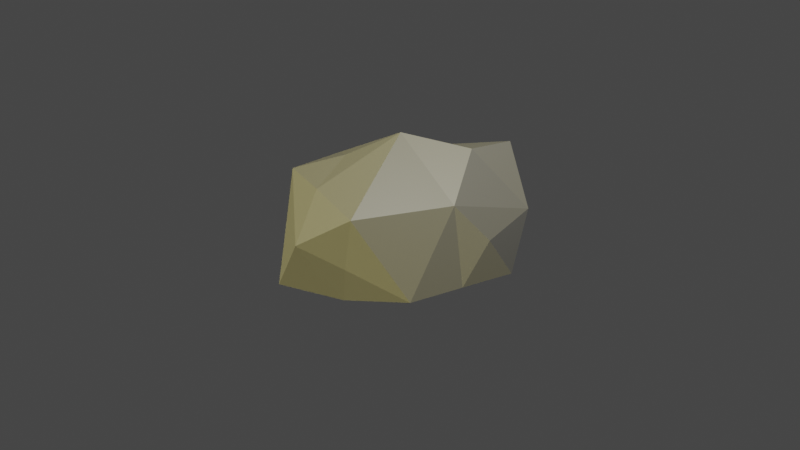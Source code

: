 # Source: NatureAssets.blend  (saved by Blender 3.1.7; exported with 4.5.12 LTS)
import bpy
from mathutils import Matrix  # noqa: F401  (used for matrix-valued properties, if any)

bpy.ops.wm.read_factory_settings(use_empty=True)
scene = bpy.context.scene
scene.name = 'Scene'

# ---- collections
col_collection = bpy.data.collections.new('Collection'); scene.collection.children.link(col_collection)

# ---- materials (node trees are filled in below, after node groups)
mat_material_003 = bpy.data.materials.new('Material.003')
mat_material_003.use_transparent_shadow = False
mat_material_004 = bpy.data.materials.new('Material.004')
mat_material_004.use_transparent_shadow = False
mat_material_007 = bpy.data.materials.new('Material.007')
mat_material_007.use_transparent_shadow = False
mat_material_007.diffuse_color = (0.04445, 0.01745, 0.007909, 1.0)
mat_material_007.roughness = 0.5
mat_material_008 = bpy.data.materials.new('Material.008')
mat_material_008.use_transparent_shadow = False
mat_material_008.diffuse_color = (0.01094, 0.06372, 0.004339, 1.0)
mat_material_008.roughness = 0.5

# ---- material node trees
mat_material_003.use_nodes = True; mat_material_003.node_tree.nodes.clear()
_N = mat_material_003.node_tree.nodes; _L = mat_material_003.node_tree.links
n0 = _N.new('ShaderNodeBsdfPrincipled'); n0.name = 'Principled BSDF'; n0.location = (10, 300)
n0.distribution = 'GGX'
n0.subsurface_method = 'RANDOM_WALK_SKIN'
n0.inputs[0].default_value = (0.07658, 0.07658, 0.07658, 1.0)
n0.inputs[3].default_value = 1.45
n0.inputs[27].default_value = (0.0, 0.0, 0.0, 1.0)
n0.inputs[28].default_value = 1.0
n1 = _N.new('ShaderNodeOutputMaterial'); n1.name = 'Material Output'; n1.location = (300, 300)
_L.new(n0.outputs[0], n1.inputs[0])
n1.is_active_output = True
mat_material_004.use_nodes = True; mat_material_004.node_tree.nodes.clear()
_N = mat_material_004.node_tree.nodes; _L = mat_material_004.node_tree.links
n0 = _N.new('ShaderNodeBsdfPrincipled'); n0.name = 'Principled BSDF'; n0.location = (10, 300)
n0.distribution = 'GGX'
n0.subsurface_method = 'RANDOM_WALK_SKIN'
n0.inputs[0].default_value = (0.09084, 0.09084, 0.09084, 1.0)
n0.inputs[3].default_value = 1.45
n0.inputs[27].default_value = (0.0, 0.0, 0.0, 1.0)
n0.inputs[28].default_value = 1.0
n1 = _N.new('ShaderNodeOutputMaterial'); n1.name = 'Material Output'; n1.location = (300, 300)
_L.new(n0.outputs[0], n1.inputs[0])
n1.is_active_output = True
mat_material_007.use_nodes = True; mat_material_007.node_tree.nodes.clear()
_N = mat_material_007.node_tree.nodes; _L = mat_material_007.node_tree.links
n0 = _N.new('ShaderNodeBsdfPrincipled'); n0.name = 'Principled BSDF'; n0.location = (10, 300)
n0.distribution = 'GGX'
n0.subsurface_method = 'RANDOM_WALK_SKIN'
n0.inputs[0].default_value = (0.04445, 0.01745, 0.007909, 1.0)
n0.inputs[3].default_value = 1.45
n0.inputs[27].default_value = (0.0, 0.0, 0.0, 1.0)
n0.inputs[28].default_value = 1.0
n1 = _N.new('ShaderNodeOutputMaterial'); n1.name = 'Material Output'; n1.location = (300, 300)
n2 = _N.new('ShaderNodeNormalMap'); n2.name = 'Normal Map'; n2.location = (-300, -300)
n2.label = 'Normal/Map'
n2.inputs[0].default_value = 0.0
_L.new(n0.outputs[0], n1.inputs[0])
_L.new(n2.outputs[0], n0.inputs[5])
n1.is_active_output = True
mat_material_008.use_nodes = True; mat_material_008.node_tree.nodes.clear()
_N = mat_material_008.node_tree.nodes; _L = mat_material_008.node_tree.links
n0 = _N.new('ShaderNodeBsdfPrincipled'); n0.name = 'Principled BSDF'; n0.location = (10, 300)
n0.distribution = 'GGX'
n0.subsurface_method = 'RANDOM_WALK_SKIN'
n0.inputs[0].default_value = (0.01094, 0.06372, 0.004339, 1.0)
n0.inputs[3].default_value = 1.45
n0.inputs[27].default_value = (0.0, 0.0, 0.0, 1.0)
n0.inputs[28].default_value = 1.0
n1 = _N.new('ShaderNodeOutputMaterial'); n1.name = 'Material Output'; n1.location = (300, 300)
n2 = _N.new('ShaderNodeNormalMap'); n2.name = 'Normal Map'; n2.location = (-300, -300)
n2.label = 'Normal/Map'
n2.inputs[0].default_value = 0.0
_L.new(n0.outputs[0], n1.inputs[0])
_L.new(n2.outputs[0], n0.inputs[5])
n1.is_active_output = True

# ---- world
world_world = bpy.data.worlds.new('World'); scene.world = world_world
world_world.use_nodes = True; world_world.node_tree.nodes.clear()
_N = world_world.node_tree.nodes; _L = world_world.node_tree.links
n0 = _N.new('ShaderNodeOutputWorld'); n0.name = 'World Output'; n0.location = (300, 300)
n1 = _N.new('ShaderNodeBackground'); n1.name = 'Background'; n1.location = (10, 300)
n1.inputs[0].default_value = (0.05088, 0.05088, 0.05088, 1.0)
_L.new(n1.outputs[0], n0.inputs[0])
n0.is_active_output = True
world_world.color = (0.05088, 0.05088, 0.05088)
world_world.use_sun_shadow = False
world_world.sun_shadow_jitter_overblur = 0.0

# ---- cameras
cam_camera = bpy.data.cameras.new('Camera')
cam_camera.clip_end = 100.0
cam_camera.ortho_scale = 7.314
cam_camera_001 = bpy.data.cameras.new('Camera.001')
cam_camera_001.clip_end = 100.0
cam_camera_001.ortho_scale = 7.314
cam_camera_002 = bpy.data.cameras.new('Camera.002')
cam_camera_002.clip_end = 100.0
cam_camera_002.ortho_scale = 7.314

# ---- lights
light_light = bpy.data.lights.new('Light', 'POINT')
light_light.transmission_factor = 0.0
light_light.energy = 1000.0
light_light.shadow_soft_size = 0.1
light_light.shadow_maximum_resolution = 0.006
light_light.use_absolute_resolution = True
light_light_001 = bpy.data.lights.new('Light.001', 'POINT')
light_light_001.transmission_factor = 0.0
light_light_001.energy = 1000.0
light_light_001.shadow_soft_size = 0.25
light_light_001.shadow_maximum_resolution = 0.006
light_light_001.use_absolute_resolution = True
light_light_002 = bpy.data.lights.new('Light.002', 'SUN')
light_light_002.color = (1.0, 0.8816, 0.3669)
light_light_002.transmission_factor = 0.0
light_light_002.shadow_soft_size = 0.25

# ---- meshes
me_icosphere = bpy.data.meshes.new('Icosphere')
me_icosphere.from_pydata([(0.24, -0.5212, 0.718), (-0.7528, 0.614, -0.3649), (-0.6567, -0.9356, 0.002753), (0.4753, 0.3735, -0.6417), (-0.5303, 0.01719, -0.6293), (0.3063, -0.9902, -0.09919), (0.91, 0.364, -0.03771), (-0.4194, -0.3307, 0.6717), (-1.101, 0.3406, -0.003591), (-1.102, -0.338, 0.01322), (0.8377, 0.07044, -0.4823), (0.4722, 0.5381, 0.7557), (-0.7003, 0.9925, 0.02807), (0.8571, 0.9916, 0.08714), (-0.8624, -0.04482, 0.4793), (0.03119, -0.7879, -0.6253), (-0.237, -0.8611, 0.5232), (0.0006783, -1.332, 0.163), (-0.773, -0.5736, -0.4937), (0.3108, 0.8777, -0.5069), (0.04035, -0.01829, 0.9562), (0.7621, 0.003937, 0.4061), (0.49, 1.088, 0.6889), (-0.8137, 0.6098, 0.4668), (-0.87, -0.6567, 0.4798), (0.2607, 1.255, 0.07968), (-0.2652, 0.9183, 0.4758), (0.4412, -1.026, 0.4795), (0.925, 0.701, -0.5265), (-0.3424, 1.039, -0.4742), (-1.089, -0.01124, -0.5012), (-0.4583, -1.207, -0.4816), (0.7515, -0.563, -0.4392), (0.02552, 0.04608, -0.7569)], [], [(0, 27, 21), (1, 4, 30), (27, 0, 16), (5, 15, 32), (1, 8, 12), (1, 30, 8), (2, 24, 18), (27, 5, 32), (0, 20, 16), (29, 1, 12), (5, 27, 17), (31, 2, 18), (20, 0, 21), (15, 5, 17), (1, 33, 4), (1, 29, 33), (9, 24, 14), (32, 10, 21), (28, 6, 10), (30, 9, 14), (24, 2, 17), (28, 3, 19), (23, 8, 14), (33, 3, 10), (2, 31, 17), (29, 12, 26), (3, 33, 19), (11, 20, 21), (3, 28, 10), (23, 12, 8), (4, 33, 18), (30, 4, 18), (22, 11, 13), (11, 26, 20), (19, 25, 13), (6, 21, 10), (11, 22, 26), (24, 7, 14), (21, 6, 13), (10, 32, 33), (13, 28, 19), (9, 30, 18), (8, 30, 14), (12, 23, 26), (7, 20, 14), (7, 24, 16), (25, 19, 29), (25, 22, 13), (11, 21, 13), (6, 28, 13), (26, 22, 25), (26, 25, 29), (26, 23, 20), (24, 9, 18), (23, 14, 20), (20, 7, 16), (16, 24, 17), (27, 16, 17), (29, 19, 33), (15, 17, 31), (15, 33, 32), (15, 31, 18), (33, 15, 18), (32, 21, 27)])
_uv = me_icosphere.uv_layers.new(name='UVMap')
_uv.uv.foreach_set('vector', [0.0, 0.0, 0.0, 0.0, 0.0, 0.0, 0.0, 0.0, 0.0, 0.0, 0.0, 0.0, 0.0, 0.0, 0.0, 0.0, 0.0, 0.0, 0.0, 0.0, 0.0, 0.0, 0.0, 0.0, 0.0, 0.0, 0.0, 0.0, 0.0, 0.0, 0.0, 0.0, 0.0, 0.0, 0.0, 0.0, 0.0, 0.0, 0.0, 0.0, 0.0, 0.0, 0.0, 0.0, 0.0, 0.0, 0.0, 0.0, 0.0, 0.0, 0.0, 0.0, 0.0, 0.0, 0.0, 0.0, 0.0, 0.0, 0.0, 0.0, 0.0, 0.0, 0.0, 0.0, 0.0, 0.0, 0.0, 0.0, 0.0, 0.0, 0.0, 0.0, 0.0, 0.0, 0.0, 0.0, 0.0, 0.0, 0.0, 0.0, 0.0, 0.0, 0.0, 0.0, 0.0, 0.0, 0.0, 0.0, 0.0, 0.0, 0.0, 0.0, 0.0, 0.0, 0.0, 0.0, 0.0, 0.0, 0.0, 0.0, 0.0, 0.0, 0.0, 0.0, 0.0, 0.0, 0.0, 0.0, 0.0, 0.0, 0.0, 0.0, 0.0, 0.0, 0.0, 0.0, 0.0, 0.0, 0.0, 0.0, 0.0, 0.0, 0.0, 0.0, 0.0, 0.0, 0.0, 0.0, 0.0, 0.0, 0.0, 0.0, 0.0, 0.0, 0.0, 0.0, 0.0, 0.0, 0.0, 0.0, 0.0, 0.0, 0.0, 0.0, 0.0, 0.0, 0.0, 0.0, 0.0, 0.0, 0.0, 0.0, 0.0, 0.0, 0.0, 0.0, 0.0, 0.0, 0.0, 0.0, 0.0, 0.0, 0.0, 0.0, 0.0, 0.0, 0.0, 0.0, 0.0, 0.0, 0.0, 0.0, 0.0, 0.0, 0.0, 0.0, 0.0, 0.0, 0.0, 0.0, 0.0, 0.0, 0.0, 0.0, 0.0, 0.0, 0.0, 0.0, 0.0, 0.0, 0.0, 0.0, 0.0, 0.0, 0.0, 0.0, 0.0, 0.0, 0.0, 0.0, 0.0, 0.0, 0.0, 0.0, 0.0, 0.0, 0.0, 0.0, 0.0, 0.0, 0.0, 0.0, 0.0, 0.0, 0.0, 0.0, 0.0, 0.0, 0.0, 0.0, 0.0, 0.0, 0.0, 0.0, 0.0, 0.0, 0.0, 0.0, 0.0, 0.0, 0.0, 0.0, 0.0, 0.0, 0.0, 0.0, 0.0, 0.0, 0.0, 0.0, 0.0, 0.0, 0.0, 0.0, 0.0, 0.0, 0.0, 0.0, 0.0, 0.0, 0.0, 0.0, 0.0, 0.0, 0.0, 0.0, 0.0, 0.0, 0.0, 0.0, 0.0, 0.0, 0.0, 0.0, 0.0, 0.0, 0.0, 0.0, 0.0, 0.0, 0.0, 0.0, 0.0, 0.0, 0.0, 0.0, 0.0, 0.0, 0.0, 0.0, 0.0, 0.0, 0.0, 0.0, 0.0, 0.0, 0.0, 0.0, 0.0, 0.0, 0.0, 0.0, 0.0, 0.0, 0.0, 0.0, 0.0, 0.0, 0.0, 0.0, 0.0, 0.0, 0.0, 0.0, 0.0, 0.0, 0.0, 0.0, 0.0, 0.0, 0.0, 0.0, 0.0, 0.0, 0.0, 0.0, 0.0, 0.0, 0.0, 0.0, 0.0, 0.0, 0.0, 0.0, 0.0, 0.0, 0.0, 0.0, 0.0, 0.0, 0.0, 0.0, 0.0, 0.0, 0.0, 0.0, 0.0, 0.0, 0.0, 0.0, 0.0, 0.0, 0.0, 0.0, 0.0, 0.0, 0.0, 0.0, 0.0, 0.0, 0.0, 0.0, 0.0, 0.0, 0.0, 0.0, 0.0, 0.0, 0.0, 0.0, 0.0, 0.0, 0.0, 0.0, 0.0, 0.0, 0.0, 0.0, 0.0, 0.0, 0.0, 0.0, 0.0, 0.0, 0.0, 0.0, 0.0, 0.0, 0.2727, 0.1575, 0.3636, 0.3149, 0.1818, 0.3149])
me_icosphere.materials.append(mat_material_003)
me_icosphere.materials.append(None)
me_icosphere.use_remesh_fix_poles = True
me_icosphere.use_remesh_preserve_attributes = False
me_icosphere.update()
me_icosphere_001 = bpy.data.meshes.new('Icosphere.001')
me_icosphere_001.from_pydata([(0.3267, -0.1442, -0.5385), (0.8319, -0.2212, -0.01087), (-0.2225, 0.04004, 1.469), (0.3253, -0.4953, -0.34), (0.06561, -0.666, -0.3797), (-0.7826, 0.818, -0.259), (-0.7249, -0.2937, 0.9914), (-0.9434, 0.5215, 0.4603), (-0.5457, -0.696, -0.03742), (0.03544, -0.3725, -0.5632), (-0.5023, 0.3455, 1.149), (-0.2367, 0.919, 0.04439), (-0.4981, 0.63, -0.5437), (0.7249, 0.4212, -0.4909), (0.4784, 0.1747, -0.6122), (-0.8575, -0.02557, -0.1462), (-0.3157, 0.1335, -0.6518), (0.1144, -0.8136, 0.5314), (0.5841, -0.6074, -0.003047), (-0.1022, -0.7976, 0.01409), (-0.2788, -0.556, -0.4433), (-0.4837, -0.1852, -0.5707), (0.7036, 0.7179, 0.0549), (0.07115, 0.619, -0.5862), (-0.3242, -0.2903, -0.6195), (0.07925, -0.00373, -0.6288), (-0.6398, -0.0568, -0.5341), (-0.6232, -0.446, -0.507), (0.2619, -0.7141, -0.07794), (-0.1435, -0.3297, -0.5918), (-0.2052, -0.598, 1.053), (0.7405, 0.1265, 0.9544), (0.3705, -0.5166, 0.8375), (0.09905, 0.5072, 1.128), (0.6226, -0.4515, 0.4878), (0.9677, -0.01548, 0.4909), (-0.829, -0.6354, 0.5047), (0.3074, -0.8685, 0.4485), (0.591, -0.3134, -0.3033)], [], [(6, 10, 7), (13, 14, 25), (23, 12, 11), (23, 16, 12), (6, 36, 30), (10, 33, 11), (23, 25, 16), (23, 11, 22), (6, 2, 10), (6, 7, 15), (13, 25, 23), (10, 11, 7), (10, 2, 33), (6, 30, 2), (38, 3, 0), (26, 27, 15), (11, 12, 5), (27, 24, 20), (4, 3, 18), (17, 36, 8), (3, 38, 18), (8, 36, 15), (13, 23, 22), (28, 18, 37), (5, 7, 11), (25, 29, 24), (17, 37, 32), (4, 28, 19), (29, 25, 9), (7, 5, 15), (20, 29, 9), (0, 25, 14), (30, 17, 32), (25, 24, 16), (31, 2, 32), (4, 9, 0), (27, 20, 8), (17, 19, 37), (21, 27, 26), (36, 6, 15), (8, 4, 19), (9, 25, 0), (33, 2, 31), (30, 32, 2), (27, 8, 15), (22, 11, 33), (17, 30, 36), (16, 21, 26), (22, 33, 31), (21, 16, 24), (9, 4, 20), (20, 4, 8), (17, 8, 19), (29, 20, 24), (31, 32, 34), (14, 13, 38), (22, 31, 35), (3, 4, 0), (31, 34, 35), (12, 16, 26), (27, 21, 24), (38, 0, 14), (12, 15, 5), (12, 26, 15), (28, 37, 19), (13, 1, 38), (13, 22, 1), (22, 35, 1), (18, 28, 4), (18, 38, 1), (34, 18, 1), (1, 35, 34), (18, 34, 37), (32, 37, 34)])
_uv = me_icosphere_001.uv_layers.new(name='UVMap')
_uv.uv.foreach_set('vector', [0.0, 0.0, 0.0, 0.0, 0.0, 0.0, 0.0, 0.0, 0.0, 0.0, 0.0, 0.0, 0.0, 0.0, 0.0, 0.0, 0.0, 0.0, 0.0, 0.0, 0.0, 0.0, 0.0, 0.0, 0.0, 0.0, 0.0, 0.0, 0.0, 0.0, 0.0, 0.0, 0.0, 0.0, 0.0, 0.0, 0.0, 0.0, 0.0, 0.0, 0.0, 0.0, 0.0, 0.0, 0.0, 0.0, 0.0, 0.0, 0.0, 0.0, 0.0, 0.0, 0.0, 0.0, 0.0, 0.0, 0.0, 0.0, 0.0, 0.0, 0.0, 0.0, 0.0, 0.0, 0.0, 0.0, 0.0, 0.0, 0.0, 0.0, 0.0, 0.0, 0.0, 0.0, 0.0, 0.0, 0.0, 0.0, 0.0, 0.0, 0.0, 0.0, 0.0, 0.0, 0.0, 0.0, 0.0, 0.0, 0.0, 0.0, 0.0, 0.0, 0.0, 0.0, 0.0, 0.0, 0.0, 0.0, 0.0, 0.0, 0.0, 0.0, 0.0, 0.0, 0.0, 0.0, 0.0, 0.0, 0.0, 0.0, 0.0, 0.0, 0.0, 0.0, 0.0, 0.0, 0.0, 0.0, 0.0, 0.0, 0.0, 0.0, 0.0, 0.0, 0.0, 0.0, 0.0, 0.0, 0.0, 0.0, 0.0, 0.0, 0.0, 0.0, 0.0, 0.0, 0.0, 0.0, 0.0, 0.0, 0.0, 0.0, 0.0, 0.0, 0.0, 0.0, 0.0, 0.0, 0.0, 0.0, 0.0, 0.0, 0.0, 0.0, 0.0, 0.0, 0.0, 0.0, 0.0, 0.0, 0.0, 0.0, 0.0, 0.0, 0.0, 0.0, 0.0, 0.0, 0.0, 0.0, 0.0, 0.0, 0.0, 0.0, 0.0, 0.0, 0.0, 0.0, 0.0, 0.0, 0.0, 0.0, 0.0, 0.0, 0.0, 0.0, 0.0, 0.0, 0.0, 0.0, 0.0, 0.0, 0.0, 0.0, 0.0, 0.0, 0.0, 0.0, 0.0, 0.0, 0.0, 0.0, 0.0, 0.0, 0.0, 0.0, 0.0, 0.0, 0.0, 0.0, 0.0, 0.0, 0.0, 0.0, 0.0, 0.0, 0.0, 0.0, 0.0, 0.0, 0.0, 0.0, 0.0, 0.0, 0.0, 0.0, 0.0, 0.0, 0.0, 0.0, 0.0, 0.0, 0.0, 0.0, 0.0, 0.0, 0.0, 0.0, 0.0, 0.0, 0.0, 0.0, 0.0, 0.0, 0.0, 0.0, 0.0, 0.0, 0.0, 0.0, 0.0, 0.0, 0.0, 0.0, 0.0, 0.0, 0.0, 0.0, 0.0, 0.0, 0.0, 0.0, 0.0, 0.0, 0.0, 0.0, 0.0, 0.0, 0.0, 0.0, 0.0, 0.0, 0.0, 0.0, 0.0, 0.0, 0.0, 0.0, 0.0, 0.0, 0.0, 0.0, 0.0, 0.0, 0.0, 0.0, 0.0, 0.0, 0.0, 0.0, 0.0, 0.0, 0.0, 0.0, 0.0, 0.0, 0.0, 0.0, 0.0, 0.0, 0.0, 0.0, 0.0, 0.0, 0.0, 0.0, 0.0, 0.0, 0.0, 0.0, 0.0, 0.0, 0.0, 0.0, 0.0, 0.0, 0.0, 0.0, 0.0, 0.0, 0.0, 0.0, 0.0, 0.0, 0.0, 0.0, 0.0, 0.0, 0.0, 0.0, 0.0, 0.0, 0.0, 0.0, 0.0, 0.0, 0.0, 0.0, 0.0, 0.0, 0.0, 0.0, 0.0, 0.0, 0.0, 0.0, 0.0, 0.0, 0.0, 0.0, 0.0, 0.0, 0.0, 0.0, 0.0, 0.0, 0.0, 0.0, 0.0, 0.0, 0.0, 0.0, 0.0, 0.0, 0.0, 0.0, 0.0, 0.0, 0.0, 0.0, 0.0, 0.0, 0.0, 0.0, 0.0, 0.0, 0.0, 0.0, 0.0, 0.0, 0.0, 0.0, 0.0, 0.0, 0.0, 0.0, 0.0, 0.0, 0.0, 0.0, 0.0, 0.0, 0.0, 0.0, 0.0, 0.0, 0.0, 0.0, 0.0, 0.0, 0.0, 0.0, 0.0, 0.0, 0.0, 0.0, 0.0, 0.0, 0.0, 0.0, 0.0, 0.0, 0.0, 0.0, 0.0, 0.0, 0.0, 0.0, 0.0, 0.0, 0.0, 0.0, 0.0, 0.0, 0.0, 0.0, 0.0, 0.0, 0.0, 0.0, 0.0, 0.0, 0.0, 0.0, 0.0, 0.0, 0.0, 0.0, 0.0, 0.0, 0.0, 0.0, 0.0, 0.0])
me_icosphere_001.materials.append(mat_material_004)
me_icosphere_001.use_remesh_fix_poles = True
me_icosphere_001.use_remesh_preserve_attributes = False
me_icosphere_001.update()
me_plane_028 = bpy.data.meshes.new('Plane.028')
me_plane_028.from_pydata([(-1.0, -1.0, 0.0), (1.0, -1.0, 0.0), (-1.0, 1.0, 0.0), (1.0, 1.0, 0.0), (-0.1981, 0.1981, 21.96), (-0.1981, -0.1981, 21.96), (0.1981, -0.1981, 21.96), (0.1981, 0.1981, 21.96), (0.7024, 0.7024, 3.51), (0.7024, -0.7024, 3.51), (-0.7024, -0.7024, 3.51), (-0.7024, 0.7024, 3.51), (0.0, 0.0, 8.557), (-6.703, 4.87, 3.437), (2.56, 7.88, 3.437), (8.286, 0.0, 3.437), (2.56, -7.88, 3.437), (-6.703, -4.87, 3.437), (1.505, 4.632, 7.174), (-3.94, 2.863, 7.174), (-2.435, 7.494, 4.164), (-7.88, 0.0, 4.164), (-3.94, -2.863, 7.174), (4.87, 0.0, 7.174), (6.375, 4.632, 4.164), (1.505, -4.632, 7.174), (6.375, -4.632, 4.164), (-2.435, -7.494, 4.164), (0.0, 0.0, 13.28), (-1.057, 6.852, 9.0), (6.19, 3.122, 9.0), (4.882, -4.922, 9.0), (-3.172, -6.164, 9.0), (-6.843, 1.112, 9.0), (3.638, 1.835, 12.13), (-0.6211, 4.027, 12.13), (3.017, 5.862, 9.609), (-4.643, 4.681, 9.609), (-4.022, 0.6538, 12.13), (2.87, -2.893, 12.13), (6.508, -1.058, 9.609), (-1.865, -3.623, 12.13), (1.005, -6.516, 9.609), (-5.887, -2.969, 9.609), (-0.01682, 0.05139, 17.17), (5.241, -1.356, 13.8), (0.2694, -5.384, 13.8), (-5.098, -1.9, 13.8), (-3.443, 4.28, 13.8), (2.946, 4.617, 13.8), (0.1514, -3.143, 16.26), (3.074, -0.7758, 16.26), (3.242, -3.971, 14.28), (4.815, 1.908, 14.28), (1.725, 2.735, 16.26), (-3.003, -1.096, 16.26), (-2.835, -4.291, 14.28), (-2.031, 2.537, 16.26), (-5.017, 1.39, 14.28), (-0.289, 5.221, 14.28), (-0.01682, 0.05139, 22.64), (-2.33, -1.161, 21.02), (-1.885, 1.877, 21.02), (1.142, 2.392, 21.02), (2.568, -0.3278, 21.02), (0.4211, -2.524, 21.02), (-1.115, 1.125, 22.2), (-1.377, -0.6612, 22.2), (-2.475, 0.412, 21.25), (-1.119, -2.175, 21.25), (0.2406, -1.462, 22.2), (0.6646, 1.427, 22.2), (-0.4333, 2.5, 21.25), (1.502, -0.1715, 22.2), (2.184, 1.204, 21.25), (1.76, -1.685, 21.25), (-0.01682, 0.05139, 20.61), (-1.955, 3.8, 18.0), (2.949, 3.053, 18.0), (3.754, -1.842, 18.0), (-0.6523, -4.12, 18.0), (-4.181, -0.6333, 18.0), (1.727, 1.816, 19.9), (-1.156, 2.255, 19.9), (0.5875, 4.019, 18.37), (-3.603, 1.852, 18.37), (-2.464, -0.3511, 19.9), (2.2, -1.062, 19.9), (3.943, 0.7026, 18.37), (-0.3904, -2.401, 19.9), (1.826, -3.514, 18.37), (-2.838, -2.803, 18.37)], [], [(0, 2, 3, 1), (5, 6, 7, 4), (9, 8, 7, 6), (11, 10, 5, 4), (8, 11, 4, 7), (10, 9, 6, 5), (0, 1, 9, 10), (3, 2, 11, 8), (2, 0, 10, 11), (1, 3, 8, 9), (12, 19, 18), (13, 19, 21), (12, 18, 23), (12, 23, 25), (12, 25, 22), (22, 27, 17), (22, 25, 27), (25, 16, 27), (25, 26, 16), (25, 23, 26), (23, 15, 26), (23, 24, 15), (23, 18, 24), (18, 14, 24), (21, 22, 17), (21, 19, 22), (19, 12, 22), (18, 20, 14), (18, 19, 20), (19, 13, 20), (20, 13, 21, 17, 27, 16, 26, 15, 24, 14), (28, 35, 34), (29, 35, 37), (28, 34, 39), (28, 39, 41), (28, 41, 38), (38, 43, 33), (38, 41, 43), (41, 32, 43), (41, 42, 32), (41, 39, 42), (39, 31, 42), (39, 40, 31), (39, 34, 40), (34, 30, 40), (37, 38, 33), (37, 35, 38), (35, 28, 38), (34, 36, 30), (34, 35, 36), (35, 29, 36), (36, 29, 37, 33, 43, 32, 42, 31, 40, 30), (44, 51, 50), (45, 51, 53), (44, 50, 55), (44, 55, 57), (44, 57, 54), (54, 59, 49), (54, 57, 59), (57, 48, 59), (57, 58, 48), (57, 55, 58), (55, 47, 58), (55, 56, 47), (55, 50, 56), (50, 46, 56), (53, 54, 49), (53, 51, 54), (51, 44, 54), (50, 52, 46), (50, 51, 52), (51, 45, 52), (52, 45, 53, 49, 59, 48, 58, 47, 56, 46), (60, 67, 66), (61, 67, 69), (60, 66, 71), (60, 71, 73), (60, 73, 70), (70, 75, 65), (70, 73, 75), (73, 64, 75), (73, 74, 64), (73, 71, 74), (71, 63, 74), (71, 72, 63), (71, 66, 72), (66, 62, 72), (69, 70, 65), (69, 67, 70), (67, 60, 70), (66, 68, 62), (66, 67, 68), (67, 61, 68), (68, 61, 69, 65, 75, 64, 74, 63, 72, 62), (76, 83, 82), (77, 83, 85), (76, 82, 87), (76, 87, 89), (76, 89, 86), (86, 91, 81), (86, 89, 91), (89, 80, 91), (89, 90, 80), (89, 87, 90), (87, 79, 90), (87, 88, 79), (87, 82, 88), (82, 78, 88), (85, 86, 81), (85, 83, 86), (83, 76, 86), (82, 84, 78), (82, 83, 84), (83, 77, 84), (84, 77, 85, 81, 91, 80, 90, 79, 88, 78)])
me_plane_028.polygons.foreach_set('use_smooth', [True] * 115)
me_plane_028.polygons.foreach_set('material_index', [0, 0, 0, 0, 0, 0, 0, 0, 0, 0, 1, 1, 1, 1, 1, 1, 1, 1, 1, 1, 1, 1, 1, 1, 1, 1, 1, 1, 1, 1, 1, 1, 1, 1, 1, 1, 1, 1, 1, 1, 1, 1, 1, 1, 1, 1, 1, 1, 1, 1, 1, 1, 1, 1, 1, 1, 1, 1, 1, 1, 1, 1, 1, 1, 1, 1, 1, 1, 1, 1, 1, 1, 1, 1, 1, 1, 1, 1, 1, 1, 1, 1, 1, 1, 1, 1, 1, 1, 1, 1, 1, 1, 1, 1, 1, 1, 1, 1, 1, 1, 1, 1, 1, 1, 1, 1, 1, 1, 1, 1, 1, 1, 1, 1, 1])
_k = set([(0, 1), (0, 2), (0, 10), (1, 3), (1, 9), (2, 3), (2, 11), (3, 8), (4, 5), (4, 7), (4, 11), (5, 6), (5, 10), (6, 7), (6, 9), (7, 8), (8, 9), (8, 11), (9, 10), (10, 11), (12, 18), (12, 19), (12, 22), (12, 23), (12, 25), (13, 19), (13, 20), (13, 21), (14, 18), (14, 20), (14, 24), (15, 23), (15, 24), (15, 26), (16, 25), (16, 26), (16, 27), (17, 21), (17, 22), (17, 27), (18, 19), (18, 20), (18, 23), (18, 24), (19, 20), (19, 21), (19, 22), (21, 22), (22, 25), (22, 27), (23, 24), (23, 25), (23, 26), (25, 26), (25, 27), (28, 34), (28, 35), (28, 38), (28, 39), (28, 41), (29, 35), (29, 36), (29, 37), (30, 34), (30, 36), (30, 40), (31, 39), (31, 40), (31, 42), (32, 41), (32, 42), (32, 43), (33, 37), (33, 38), (33, 43), (34, 35), (34, 36), (34, 39), (34, 40), (35, 36), (35, 37), (35, 38), (37, 38), (38, 41), (38, 43), (39, 40), (39, 41), (39, 42), (41, 42), (41, 43), (44, 50), (44, 51), (44, 54), (44, 55), (44, 57), (45, 51), (45, 52), (45, 53), (46, 50), (46, 52), (46, 56), (47, 55), (47, 56), (47, 58), (48, 57), (48, 58), (48, 59), (49, 53), (49, 54), (49, 59), (50, 51), (50, 52), (50, 55), (50, 56), (51, 52), (51, 53), (51, 54), (53, 54), (54, 57), (54, 59), (55, 56), (55, 57), (55, 58), (57, 58), (57, 59), (60, 66), (60, 67), (60, 70), (60, 71), (60, 73), (61, 67), (61, 68), (61, 69), (62, 66), (62, 68), (62, 72), (63, 71), (63, 72), (63, 74), (64, 73), (64, 74), (64, 75), (65, 69), (65, 70), (65, 75), (66, 67), (66, 68), (66, 71), (66, 72), (67, 68), (67, 69), (67, 70), (69, 70), (70, 73), (70, 75), (71, 72), (71, 73), (71, 74), (73, 74), (73, 75), (76, 82), (76, 83), (76, 86), (76, 87), (76, 89), (77, 83), (77, 84), (77, 85), (78, 82), (78, 84), (78, 88), (79, 87), (79, 88), (79, 90), (80, 89), (80, 90), (80, 91), (81, 85), (81, 86), (81, 91), (82, 83), (82, 84), (82, 87), (82, 88), (83, 84), (83, 85), (83, 86), (85, 86), (86, 89), (86, 91), (87, 88), (87, 89), (87, 90), (89, 90), (89, 91)])
me_plane_028.attributes.new('sharp_edge', 'BOOLEAN', 'EDGE').data.foreach_set('value', [ (min(e.vertices), max(e.vertices)) in _k for e in me_plane_028.edges])
_uv = me_plane_028.uv_layers.new(name='UVMap')
_uv.uv.foreach_set('vector', [0.0, 0.0, 0.0, 1.0, 1.0, 1.0, 1.0, 0.0, 0.0, 0.0, 1.0, 0.0, 1.0, 1.0, 0.0, 1.0, 1.0, 0.0, 1.0, 1.0, 1.0, 1.0, 1.0, 0.0, 0.0, 1.0, 0.0, 0.0, 0.0, 0.0, 0.0, 1.0, 1.0, 1.0, 0.0, 1.0, 0.0, 1.0, 1.0, 1.0, 0.0, 0.0, 1.0, 0.0, 1.0, 0.0, 0.0, 0.0, 0.0, 0.0, 1.0, 0.0, 1.0, 0.0, 0.0, 0.0, 1.0, 1.0, 0.0, 1.0, 0.0, 1.0, 1.0, 1.0, 0.0, 1.0, 0.0, 0.0, 0.0, 0.0, 0.0, 1.0, 1.0, 0.0, 1.0, 1.0, 1.0, 1.0, 1.0, 0.0, 0.1818, 0.0, 0.2273, 0.07873, 0.1364, 0.07873, 0.2727, 0.1575, 0.3182, 0.07873, 0.3636, 0.1575, 0.9091, 0.0, 0.9545, 0.07873, 0.8636, 0.07873, 0.7273, 0.0, 0.7727, 0.07873, 0.6818, 0.07873, 0.5455, 0.0, 0.5909, 0.07873, 0.5, 0.07873, 0.5, 0.07873, 0.5455, 0.1575, 0.4545, 0.1575, 0.5, 0.07873, 0.5909, 0.07873, 0.5455, 0.1575, 0.5909, 0.07873, 0.6364, 0.1575, 0.5455, 0.1575, 0.6818, 0.07873, 0.7273, 0.1575, 0.6364, 0.1575, 0.6818, 0.07873, 0.7727, 0.07873, 0.7273, 0.1575, 0.7727, 0.07873, 0.8182, 0.1575, 0.7273, 0.1575, 0.8636, 0.07873, 0.9091, 0.1575, 0.8182, 0.1575, 0.8636, 0.07873, 0.9545, 0.07873, 0.9091, 0.1575, 0.9545, 0.07873, 1.0, 0.1575, 0.9091, 0.1575, 0.3636, 0.1575, 0.4091, 0.07873, 0.4545, 0.1575, 0.3636, 0.1575, 0.3182, 0.07873, 0.4091, 0.07873, 0.3182, 0.07873, 0.3636, 0.0, 0.4091, 0.07873, 0.1364, 0.07873, 0.1818, 0.1575, 0.09091, 0.1575, 0.1364, 0.07873, 0.2273, 0.07873, 0.1818, 0.1575, 0.2273, 0.07873, 0.2727, 0.1575, 0.1818, 0.1575, 0.1818, 0.1575, 0.2727, 0.1575, 0.3636, 0.1575, 0.4545, 0.1575, 0.5455, 0.1575, 0.6364, 0.1575, 0.7273, 0.1575, 0.8182, 0.1575, 0.9091, 0.1575, 1.0, 0.1575, 0.1818, 0.0, 0.2273, 0.07873, 0.1364, 0.07873, 0.2727, 0.1575, 0.3182, 0.07873, 0.3636, 0.1575, 0.9091, 0.0, 0.9545, 0.07873, 0.8636, 0.07873, 0.7273, 0.0, 0.7727, 0.07873, 0.6818, 0.07873, 0.5455, 0.0, 0.5909, 0.07873, 0.5, 0.07873, 0.5, 0.07873, 0.5455, 0.1575, 0.4545, 0.1575, 0.5, 0.07873, 0.5909, 0.07873, 0.5455, 0.1575, 0.5909, 0.07873, 0.6364, 0.1575, 0.5455, 0.1575, 0.6818, 0.07873, 0.7273, 0.1575, 0.6364, 0.1575, 0.6818, 0.07873, 0.7727, 0.07873, 0.7273, 0.1575, 0.7727, 0.07873, 0.8182, 0.1575, 0.7273, 0.1575, 0.8636, 0.07873, 0.9091, 0.1575, 0.8182, 0.1575, 0.8636, 0.07873, 0.9545, 0.07873, 0.9091, 0.1575, 0.9545, 0.07873, 1.0, 0.1575, 0.9091, 0.1575, 0.3636, 0.1575, 0.4091, 0.07873, 0.4545, 0.1575, 0.3636, 0.1575, 0.3182, 0.07873, 0.4091, 0.07873, 0.3182, 0.07873, 0.3636, 0.0, 0.4091, 0.07873, 0.1364, 0.07873, 0.1818, 0.1575, 0.09091, 0.1575, 0.1364, 0.07873, 0.2273, 0.07873, 0.1818, 0.1575, 0.2273, 0.07873, 0.2727, 0.1575, 0.1818, 0.1575, 0.1818, 0.1575, 0.2727, 0.1575, 0.3636, 0.1575, 0.4545, 0.1575, 0.5455, 0.1575, 0.6364, 0.1575, 0.7273, 0.1575, 0.8182, 0.1575, 0.9091, 0.1575, 1.0, 0.1575, 0.1818, 0.0, 0.2273, 0.07873, 0.1364, 0.07873, 0.2727, 0.1575, 0.3182, 0.07873, 0.3636, 0.1575, 0.9091, 0.0, 0.9545, 0.07873, 0.8636, 0.07873, 0.7273, 0.0, 0.7727, 0.07873, 0.6818, 0.07873, 0.5455, 0.0, 0.5909, 0.07873, 0.5, 0.07873, 0.5, 0.07873, 0.5455, 0.1575, 0.4545, 0.1575, 0.5, 0.07873, 0.5909, 0.07873, 0.5455, 0.1575, 0.5909, 0.07873, 0.6364, 0.1575, 0.5455, 0.1575, 0.6818, 0.07873, 0.7273, 0.1575, 0.6364, 0.1575, 0.6818, 0.07873, 0.7727, 0.07873, 0.7273, 0.1575, 0.7727, 0.07873, 0.8182, 0.1575, 0.7273, 0.1575, 0.8636, 0.07873, 0.9091, 0.1575, 0.8182, 0.1575, 0.8636, 0.07873, 0.9545, 0.07873, 0.9091, 0.1575, 0.9545, 0.07873, 1.0, 0.1575, 0.9091, 0.1575, 0.3636, 0.1575, 0.4091, 0.07873, 0.4545, 0.1575, 0.3636, 0.1575, 0.3182, 0.07873, 0.4091, 0.07873, 0.3182, 0.07873, 0.3636, 0.0, 0.4091, 0.07873, 0.1364, 0.07873, 0.1818, 0.1575, 0.09091, 0.1575, 0.1364, 0.07873, 0.2273, 0.07873, 0.1818, 0.1575, 0.2273, 0.07873, 0.2727, 0.1575, 0.1818, 0.1575, 0.1818, 0.1575, 0.2727, 0.1575, 0.3636, 0.1575, 0.4545, 0.1575, 0.5455, 0.1575, 0.6364, 0.1575, 0.7273, 0.1575, 0.8182, 0.1575, 0.9091, 0.1575, 1.0, 0.1575, 0.1818, 0.0, 0.2273, 0.07873, 0.1364, 0.07873, 0.2727, 0.1575, 0.3182, 0.07873, 0.3636, 0.1575, 0.9091, 0.0, 0.9545, 0.07873, 0.8636, 0.07873, 0.7273, 0.0, 0.7727, 0.07873, 0.6818, 0.07873, 0.5455, 0.0, 0.5909, 0.07873, 0.5, 0.07873, 0.5, 0.07873, 0.5455, 0.1575, 0.4545, 0.1575, 0.5, 0.07873, 0.5909, 0.07873, 0.5455, 0.1575, 0.5909, 0.07873, 0.6364, 0.1575, 0.5455, 0.1575, 0.6818, 0.07873, 0.7273, 0.1575, 0.6364, 0.1575, 0.6818, 0.07873, 0.7727, 0.07873, 0.7273, 0.1575, 0.7727, 0.07873, 0.8182, 0.1575, 0.7273, 0.1575, 0.8636, 0.07873, 0.9091, 0.1575, 0.8182, 0.1575, 0.8636, 0.07873, 0.9545, 0.07873, 0.9091, 0.1575, 0.9545, 0.07873, 1.0, 0.1575, 0.9091, 0.1575, 0.3636, 0.1575, 0.4091, 0.07873, 0.4545, 0.1575, 0.3636, 0.1575, 0.3182, 0.07873, 0.4091, 0.07873, 0.3182, 0.07873, 0.3636, 0.0, 0.4091, 0.07873, 0.1364, 0.07873, 0.1818, 0.1575, 0.09091, 0.1575, 0.1364, 0.07873, 0.2273, 0.07873, 0.1818, 0.1575, 0.2273, 0.07873, 0.2727, 0.1575, 0.1818, 0.1575, 0.1818, 0.1575, 0.2727, 0.1575, 0.3636, 0.1575, 0.4545, 0.1575, 0.5455, 0.1575, 0.6364, 0.1575, 0.7273, 0.1575, 0.8182, 0.1575, 0.9091, 0.1575, 1.0, 0.1575, 0.1818, 0.0, 0.2273, 0.07873, 0.1364, 0.07873, 0.2727, 0.1575, 0.3182, 0.07873, 0.3636, 0.1575, 0.9091, 0.0, 0.9545, 0.07873, 0.8636, 0.07873, 0.7273, 0.0, 0.7727, 0.07873, 0.6818, 0.07873, 0.5455, 0.0, 0.5909, 0.07873, 0.5, 0.07873, 0.5, 0.07873, 0.5455, 0.1575, 0.4545, 0.1575, 0.5, 0.07873, 0.5909, 0.07873, 0.5455, 0.1575, 0.5909, 0.07873, 0.6364, 0.1575, 0.5455, 0.1575, 0.6818, 0.07873, 0.7273, 0.1575, 0.6364, 0.1575, 0.6818, 0.07873, 0.7727, 0.07873, 0.7273, 0.1575, 0.7727, 0.07873, 0.8182, 0.1575, 0.7273, 0.1575, 0.8636, 0.07873, 0.9091, 0.1575, 0.8182, 0.1575, 0.8636, 0.07873, 0.9545, 0.07873, 0.9091, 0.1575, 0.9545, 0.07873, 1.0, 0.1575, 0.9091, 0.1575, 0.3636, 0.1575, 0.4091, 0.07873, 0.4545, 0.1575, 0.3636, 0.1575, 0.3182, 0.07873, 0.4091, 0.07873, 0.3182, 0.07873, 0.3636, 0.0, 0.4091, 0.07873, 0.1364, 0.07873, 0.1818, 0.1575, 0.09091, 0.1575, 0.1364, 0.07873, 0.2273, 0.07873, 0.1818, 0.1575, 0.2273, 0.07873, 0.2727, 0.1575, 0.1818, 0.1575, 0.1818, 0.1575, 0.2727, 0.1575, 0.3636, 0.1575, 0.4545, 0.1575, 0.5455, 0.1575, 0.6364, 0.1575, 0.7273, 0.1575, 0.8182, 0.1575, 0.9091, 0.1575, 1.0, 0.1575])
me_plane_028.materials.append(mat_material_007)
me_plane_028.materials.append(mat_material_008)
me_plane_028.use_remesh_fix_poles = True
me_plane_028.use_remesh_preserve_attributes = False
me_plane_028.update()
me_plane_028.normals_split_custom_set([tuple(v) for v in zip(*[iter([0.0, 0.0, -1.0, 0.0, 0.0, -1.0, 0.0, 0.0, -1.0, 0.0, 0.0, -1.0, 0.0, 0.0, 1.0, 0.0, 0.0, 1.0, 0.0, 0.0, 1.0, 0.0, 0.0, 1.0, 0.9996, 0.0, 0.02733, 0.9996, 0.0, 0.02733, 0.9996, 0.0, 0.02733, 0.9996, 0.0, 0.02733, -0.9996, 0.0, 0.02733, -0.9996, 0.0, 0.02733, -0.9996, 0.0, 0.02733, -0.9996, 0.0, 0.02733, 0.0, 0.9996, 0.02733, 0.0, 0.9996, 0.02733, 0.0, 0.9996, 0.02733, 0.0, 0.9996, 0.02733, 0.0, -0.9996, 0.02733, 0.0, -0.9996, 0.02733, 0.0, -0.9996, 0.02733, 0.0, -0.9996, 0.02733, 0.0, -0.9964, 0.08447, 0.0, -0.9964, 0.08447, 0.0, -0.9964, 0.08447, 0.0, -0.9964, 0.08447, 0.0, 0.9964, 0.08447, 0.0, 0.9964, 0.08447, 0.0, 0.9964, 0.08447, 0.0, 0.9964, 0.08447, -0.9964, 0.0, 0.08447, -0.9964, 0.0, 0.08447, -0.9964, 0.0, 0.08447, -0.9964, 0.0, 0.08447, 0.9964, 0.0, 0.08447, 0.9964, 0.0, 0.08447, 0.9964, 0.0, 0.08447, 0.9964, 0.0, 0.08447, 0.1024, -0.3151, -0.9435, 0.1024, -0.3151, -0.9435, 0.1024, -0.3151, -0.9435, 0.7002, -0.268, -0.6617, 0.7002, -0.268, -0.6617, 0.7002, -0.268, -0.6617, -0.268, -0.1947, -0.9435, -0.268, -0.1947, -0.9435, -0.268, -0.1947, -0.9435, -0.268, 0.1947, -0.9435, -0.268, 0.1947, -0.9435, -0.268, 0.1947, -0.9435, 0.1024, 0.3151, -0.9435, 0.1024, 0.3151, -0.9435, 0.1024, 0.3151, -0.9435, 0.4713, 0.5831, -0.6617, 0.4713, 0.5831, -0.6617, 0.4713, 0.5831, -0.6617, 0.1876, 0.5773, -0.7947, 0.1876, 0.5773, -0.7947, 0.1876, 0.5773, -0.7947, -0.03853, 0.7488, -0.6617, -0.03853, 0.7488, -0.6617, -0.03853, 0.7488, -0.6617, -0.4089, 0.6284, -0.6617, -0.4089, 0.6284, -0.6617, -0.4089, 0.6284, -0.6617, -0.4911, 0.3568, -0.7947, -0.4911, 0.3568, -0.7947, -0.4911, 0.3568, -0.7947, -0.724, 0.1947, -0.6617, -0.724, 0.1947, -0.6617, -0.724, 0.1947, -0.6617, -0.724, -0.1947, -0.6617, -0.724, -0.1947, -0.6617, -0.724, -0.1947, -0.6617, -0.4911, -0.3568, -0.7947, -0.4911, -0.3568, -0.7947, -0.4911, -0.3568, -0.7947, -0.4089, -0.6284, -0.6617, -0.4089, -0.6284, -0.6617, -0.4089, -0.6284, -0.6617, 0.7002, 0.268, -0.6617, 0.7002, 0.268, -0.6617, 0.7002, 0.268, -0.6617, 0.6071, 0.0, -0.7947, 0.6071, 0.0, -0.7947, 0.6071, 0.0, -0.7947, 0.3313, 0.0, -0.9435, 0.3313, 0.0, -0.9435, 0.3313, 0.0, -0.9435, -0.03853, -0.7488, -0.6617, -0.03853, -0.7488, -0.6617, -0.03853, -0.7488, -0.6617, 0.1876, -0.5773, -0.7947, 0.1876, -0.5773, -0.7947, 0.1876, -0.5773, -0.7947, 0.4713, -0.5831, -0.6617, 0.4713, -0.5831, -0.6617, 0.4713, -0.5831, -0.6617, 9.692e-07, 0.0, 1.0, 9.692e-07, 0.0, 1.0, 9.692e-07, 0.0, 1.0, 9.692e-07, 0.0, 1.0, 9.692e-07, 0.0, 1.0, 9.692e-07, 0.0, 1.0, 9.692e-07, 0.0, 1.0, 9.692e-07, 0.0, 1.0, 9.692e-07, 0.0, 1.0, 9.692e-07, 0.0, 1.0, -0.1516, -0.2946, -0.9435, -0.1516, -0.2946, -0.9435, -0.1516, -0.2946, -0.9435, 0.3028, -0.6859, -0.6617, 0.3028, -0.6859, -0.6617, 0.3028, -0.6859, -0.6617, -0.327, 0.05316, -0.9435, -0.327, 0.05316, -0.9435, -0.327, 0.05316, -0.9435, -0.0505, 0.3274, -0.9435, -0.0505, 0.3274, -0.9435, -0.0505, 0.3274, -0.9435, 0.2958, 0.1492, -0.9435, 0.2958, 0.1492, -0.9435, 0.2958, 0.1492, -0.9435, 0.7459, 0.07604, -0.6617, 0.7459, 0.07604, -0.6617, 0.7459, 0.07604, -0.6617, 0.542, 0.2734, -0.7947, 0.542, 0.2734, -0.7947, 0.542, 0.2734, -0.7947, 0.5045, 0.5547, -0.6617, 0.5045, 0.5547, -0.6617, 0.5045, 0.5547, -0.6617, 0.1582, 0.7329, -0.6617, 0.1582, 0.7329, -0.6617, 0.1582, 0.7329, -0.6617, -0.09253, 0.6, -0.7947, -0.09253, 0.6, -0.7947, -0.09253, 0.6, -0.7947, -0.3716, 0.6512, -0.6617, -0.3716, 0.6512, -0.6617, -0.3716, 0.6512, -0.6617, -0.6482, 0.3769, -0.6617, -0.6482, 0.3769, -0.6617, -0.6482, 0.3769, -0.6617, -0.5992, 0.0974, -0.7947, -0.5992, 0.0974, -0.7947, -0.5992, 0.0974, -0.7947, -0.7342, -0.1522, -0.6617, -0.7342, -0.1522, -0.6617, -0.7342, -0.1522, -0.6617, 0.6834, -0.3084, -0.6617, 0.6834, -0.3084, -0.6617, 0.6834, -0.3084, -0.6617, 0.4275, -0.431, -0.7947, 0.4275, -0.431, -0.7947, 0.4275, -0.431, -0.7947, 0.2333, -0.2352, -0.9435, 0.2333, -0.2352, -0.9435, 0.2333, -0.2352, -0.9435, -0.5587, -0.5, -0.6617, -0.5587, -0.5, -0.6617, -0.5587, -0.5, -0.6617, -0.2778, -0.5398, -0.7947, -0.2778, -0.5398, -0.7947, -0.2778, -0.5398, -0.7947, -0.0821, -0.7453, -0.6617, -0.0821, -0.7453, -0.6617, -0.0821, -0.7453, -0.6617, 7.099e-07, -6.709e-07, 1.0, 7.099e-07, -6.709e-07, 1.0, 7.099e-07, -6.709e-07, 1.0, 7.099e-07, -6.709e-07, 1.0, 7.099e-07, -6.709e-07, 1.0, 7.099e-07, -6.709e-07, 1.0, 7.099e-07, -6.709e-07, 1.0, 7.099e-07, -6.709e-07, 1.0, 7.099e-07, -6.709e-07, 1.0, 7.099e-07, -6.709e-07, 1.0, -0.2086, 0.2574, -0.9435, -0.2086, 0.2574, -0.9435, -0.2086, 0.2574, -0.9435, -0.7498, -0.0008945, -0.6617, -0.7498, -0.0008945, -0.6617, -0.7498, -0.0008945, -0.6617, 0.1804, 0.2779, -0.9435, 0.1804, 0.2779, -0.9435, 0.1804, 0.2779, -0.9435, 0.32, -0.08567, -0.9435, 0.32, -0.08567, -0.9435, 0.32, -0.08567, -0.9435, 0.01742, -0.3308, -0.9435, 0.01742, -0.3308, -0.9435, 0.01742, -0.3308, -0.9435, -0.2308, -0.7133, -0.6617, -0.2308, -0.7133, -0.6617, -0.2308, -0.7133, -0.6617, 0.03192, -0.6062, -0.7947, 0.03192, -0.6062, -0.7947, 0.03192, -0.6062, -0.7947, 0.3045, -0.6852, -0.6617, 0.3045, -0.6852, -0.6617, 0.3045, -0.6852, -0.6617, 0.6071, -0.44, -0.6617, 0.6071, -0.44, -0.6617, 0.6071, -0.44, -0.6617, 0.5864, -0.157, -0.7947, 0.5864, -0.157, -0.7947, 0.5864, -0.157, -0.7947, 0.7457, 0.07786, -0.6617, 0.7457, 0.07786, -0.6617, 0.7457, 0.07786, -0.6617, 0.6061, 0.4414, -0.6617, 0.6061, 0.4414, -0.6617, 0.6061, 0.4414, -0.6617, 0.3305, 0.5092, -0.7947, 0.3305, 0.5092, -0.7947, 0.3305, 0.5092, -0.7947, 0.1564, 0.7333, -0.6617, 0.1564, 0.7333, -0.6617, 0.1564, 0.7333, -0.6617, -0.5575, -0.5013, -0.6617, -0.5575, -0.5013, -0.6617, -0.5575, -0.5013, -0.6617, -0.5667, -0.2177, -0.7947, -0.5667, -0.2177, -0.7947, -0.5667, -0.2177, -0.7947, -0.3093, -0.1188, -0.9435, -0.3093, -0.1188, -0.9435, -0.3093, -0.1188, -0.9435, -0.2325, 0.7128, -0.6617, -0.2325, 0.7128, -0.6617, -0.2325, 0.7128, -0.6617, -0.3822, 0.4717, -0.7947, -0.3822, 0.4717, -0.7947, -0.3822, 0.4717, -0.7947, -0.6491, 0.3753, -0.6617, -0.6491, 0.3753, -0.6617, -0.6491, 0.3753, -0.6617, -9.444e-07, -3.52e-07, 1.0, -9.444e-07, -3.52e-07, 1.0, -9.444e-07, -3.52e-07, 1.0, -9.444e-07, -3.52e-07, 1.0, -9.444e-07, -3.52e-07, 1.0, -9.444e-07, -3.52e-07, 1.0, -9.444e-07, -3.52e-07, 1.0, -9.444e-07, -3.52e-07, 1.0, -9.444e-07, -3.52e-07, 1.0, -9.444e-07, -3.52e-07, 1.0, 0.3278, -0.0481, -0.9435, 0.3278, -0.0481, -0.9435, 0.3278, -0.0481, -0.9435, 0.551, 0.5085, -0.6617, 0.551, 0.5085, -0.6617, 0.551, 0.5085, -0.6617, 0.05555, -0.3266, -0.9435, 0.05555, -0.3266, -0.9435, 0.05555, -0.3266, -0.9435, -0.2935, -0.1538, -0.9435, -0.2935, -0.1538, -0.9435, -0.2935, -0.1538, -0.9435, -0.2369, 0.2316, -0.9435, -0.2369, 0.2316, -0.9435, -0.2369, 0.2316, -0.9435, -0.3134, 0.6811, -0.6617, -0.3134, 0.6811, -0.6617, -0.3134, 0.6811, -0.6617, -0.4341, 0.4243, -0.7947, -0.4341, 0.4243, -0.7947, -0.4341, 0.4243, -0.7947, -0.6881, 0.2978, -0.6617, -0.6881, 0.2978, -0.6617, -0.6881, 0.2978, -0.6617, -0.7446, -0.08756, -0.6617, -0.7446, -0.08756, -0.6617, -0.7446, -0.08756, -0.6617, -0.5377, -0.2817, -0.7947, -0.5377, -0.2817, -0.7947, -0.5377, -0.2817, -0.7947, -0.4958, -0.5624, -0.6617, -0.4958, -0.5624, -0.6617, -0.4958, -0.5624, -0.6617, -0.1468, -0.7353, -0.6617, -0.1468, -0.7353, -0.6617, -0.1468, -0.7353, -0.6617, 0.1018, -0.5985, -0.7947, 0.1018, -0.5985, -0.7947, 0.1018, -0.5985, -0.7947, 0.3816, -0.6454, -0.6617, 0.3816, -0.6454, -0.6617, 0.3816, -0.6454, -0.6617, 0.07058, 0.7464, -0.6617, 0.07058, 0.7464, -0.6617, 0.07058, 0.7464, -0.6617, 0.2694, 0.544, -0.7947, 0.2694, 0.544, -0.7947, 0.2694, 0.544, -0.7947, 0.147, 0.2969, -0.9435, 0.147, 0.2969, -0.9435, 0.147, 0.2969, -0.9435, 0.6539, -0.3668, -0.6617, 0.6539, -0.3668, -0.6617, 0.6539, -0.3668, -0.6617, 0.6006, -0.08813, -0.7947, 0.6006, -0.08813, -0.7947, 0.6006, -0.08813, -0.7947, 0.7317, 0.1635, -0.6617, 0.7317, 0.1635, -0.6617, 0.7317, 0.1635, -0.6617, 5.001e-07, 6.642e-07, 1.0, 5.001e-07, 6.642e-07, 1.0, 5.001e-07, 6.642e-07, 1.0, 5.001e-07, 6.642e-07, 1.0, 5.001e-07, 6.642e-07, 1.0, 5.001e-07, 6.642e-07, 1.0, 5.001e-07, 6.642e-07, 1.0, 5.001e-07, 6.642e-07, 1.0, 5.001e-07, 6.642e-07, 1.0, 5.001e-07, 6.642e-07, 1.0, -0.04989, -0.3275, -0.9435, -0.04989, -0.3275, -0.9435, -0.04989, -0.3275, -0.9435, 0.5055, -0.5537, -0.6617, 0.5055, -0.5537, -0.6617, 0.5055, -0.5537, -0.6617, -0.3269, -0.05376, -0.9435, -0.3269, -0.05376, -0.9435, -0.3269, -0.05376, -0.9435, -0.1522, 0.2943, -0.9435, -0.1522, 0.2943, -0.9435, -0.1522, 0.2943, -0.9435, 0.2329, 0.2356, -0.9435, 0.2329, 0.2356, -0.9435, 0.2329, 0.2356, -0.9435, 0.6828, 0.3096, -0.6617, 0.6828, 0.3096, -0.6617, 0.6828, 0.3096, -0.6617, 0.4267, 0.4318, -0.7947, 0.4267, 0.4318, -0.7947, 0.4267, 0.4318, -0.7947, 0.3016, 0.6865, -0.6617, 0.3016, 0.6865, -0.6617, 0.3016, 0.6865, -0.6617, -0.08348, 0.7451, -0.6617, -0.08348, 0.7451, -0.6617, -0.08348, 0.7451, -0.6617, -0.2788, 0.5393, -0.7947, -0.2788, 0.5393, -0.7947, -0.2788, 0.5393, -0.7947, -0.5597, 0.4989, -0.6617, -0.5597, 0.4989, -0.6617, -0.5597, 0.4989, -0.6617, -0.7344, 0.1509, -0.6617, -0.7344, 0.1509, -0.6617, -0.7344, 0.1509, -0.6617, -0.599, -0.09851, -0.7947, -0.599, -0.09851, -0.7947, -0.599, -0.09851, -0.7947, -0.6475, -0.3781, -0.6617, -0.6475, -0.3781, -0.6617, -0.6475, -0.3781, -0.6617, 0.746, -0.07467, -0.6617, 0.746, -0.07467, -0.6617, 0.746, -0.07467, -0.6617, 0.5425, -0.2724, -0.7947, 0.5425, -0.2724, -0.7947, 0.5425, -0.2724, -0.7947, 0.2961, -0.1487, -0.9435, 0.2961, -0.1487, -0.9435, 0.2961, -0.1487, -0.9435, -0.3704, -0.6519, -0.6617, -0.3704, -0.6519, -0.6617, -0.3704, -0.6519, -0.6617, -0.09142, -0.6001, -0.7947, -0.09142, -0.6001, -0.7947, -0.09142, -0.6001, -0.7947, 0.1595, -0.7326, -0.6617, 0.1595, -0.7326, -0.6617, 0.1595, -0.7326, -0.6617, 5.365e-07, -4.695e-07, 1.0, 5.365e-07, -4.695e-07, 1.0, 5.365e-07, -4.695e-07, 1.0, 5.365e-07, -4.695e-07, 1.0, 5.365e-07, -4.695e-07, 1.0, 5.365e-07, -4.695e-07, 1.0, 5.365e-07, -4.695e-07, 1.0, 5.365e-07, -4.695e-07, 1.0, 5.365e-07, -4.695e-07, 1.0, 5.365e-07, -4.695e-07, 1.0])] * 3)])

# ---- objects
ob_light = bpy.data.objects.new('Light', light_light)
ob_camera = bpy.data.objects.new('Camera', cam_camera)
ob_icosphere = bpy.data.objects.new('Icosphere', me_icosphere)
ob_icosphere_001 = bpy.data.objects.new('Icosphere.001', me_icosphere_001)
ob_light_001 = bpy.data.objects.new('Light.001', light_light_001)
ob_camera_001 = bpy.data.objects.new('Camera.001', cam_camera_001)
ob_light_002 = bpy.data.objects.new('Light.002', light_light_002)
ob_camera_002 = bpy.data.objects.new('Camera.002', cam_camera_002)
ob_plane_011 = bpy.data.objects.new('Plane.011', me_plane_028)

# ---- transforms, parenting, visibility, modifiers, constraints
ob_light.location = (4.076, 1.005, 5.904)
ob_light.rotation_euler = (0.6503, 0.05522, 1.866)
ob_light.lock_rotations_4d = False
ob_light.empty_display_type = 'ARROWS'
ob_light.color = (0.0, 0.0, 0.0, 0.0)
ob_light.lineart.crease_threshold = 0.0
ob_camera.location = (7.359, -6.926, 4.958)
ob_camera.rotation_euler = (1.109, 0.0, 0.8149)
ob_camera.lock_rotations_4d = False
ob_camera.empty_display_type = 'ARROWS'
ob_camera.color = (0.0, 0.0, 0.0, 0.0)
ob_camera.display_type = 'WIRE'
ob_camera.lineart.crease_threshold = 0.0
ob_icosphere.location = (0.0, 0.0, 0.0)
ob_icosphere_001.location = (0.0, -6.02, 0.0)
ob_light_001.location = (4.076, 1.005, 5.904)
ob_light_001.rotation_euler = (0.6503, 0.05522, 1.866)
ob_light_001.color = (0.8, 0.8, 0.8, 1.0)
ob_camera_001.location = (7.359, -6.926, 4.958)
ob_camera_001.rotation_euler = (1.109, -1.091e-07, 0.8149)
ob_camera_001.color = (0.8, 0.8, 0.8, 1.0)
ob_light_002.location = (8.896, -5.55, 10.93)
ob_light_002.rotation_euler = (-0.6303, -0.9304, 2.412)
ob_light_002.scale = (1.0, 1.0, 1.0)
ob_light_002.color = (0.8, 0.8, 0.8, 1.0)
ob_camera_002.location = (-26.8, -11.26, 11.36)
ob_camera_002.rotation_euler = (1.109, -1.044e-07, 1.713)
ob_camera_002.scale = (1.0, 1.0, 1.0)
ob_camera_002.color = (0.8, 0.8, 0.8, 1.0)
ob_plane_011.location = (3.291, -8.096, -0.2086)
ob_plane_011.rotation_euler = (-1.629e-07, 0.0, 0.0)
ob_plane_011.scale = (0.2421, 0.2421, 0.2421)
ob_plane_011.color = (0.8, 0.8, 0.8, 1.0)
_m = ob_plane_011.modifiers.new('Solidify', 'SOLIDIFY')

# ---- collection membership
col_collection.objects.link(ob_light)
col_collection.objects.link(ob_camera)
col_collection.objects.link(ob_icosphere)
col_collection.objects.link(ob_icosphere_001)
col_collection.objects.link(ob_light_001)
col_collection.objects.link(ob_camera_001)
col_collection.objects.link(ob_light_002)
col_collection.objects.link(ob_camera_002)
col_collection.objects.link(ob_plane_011)

# ---- scene / render settings (as saved in the file)
scene.camera = ob_camera
scene.frame_start = 1; scene.frame_end = 250; scene.frame_set(1)
scene.render.engine = 'BLENDER_EEVEE_NEXT'
scene.cycles.sampling_pattern = 'TABULATED_SOBOL'
scene.cycles.use_light_tree = False
scene.view_settings.view_transform = 'Filmic'
bpy.context.view_layer.update()
